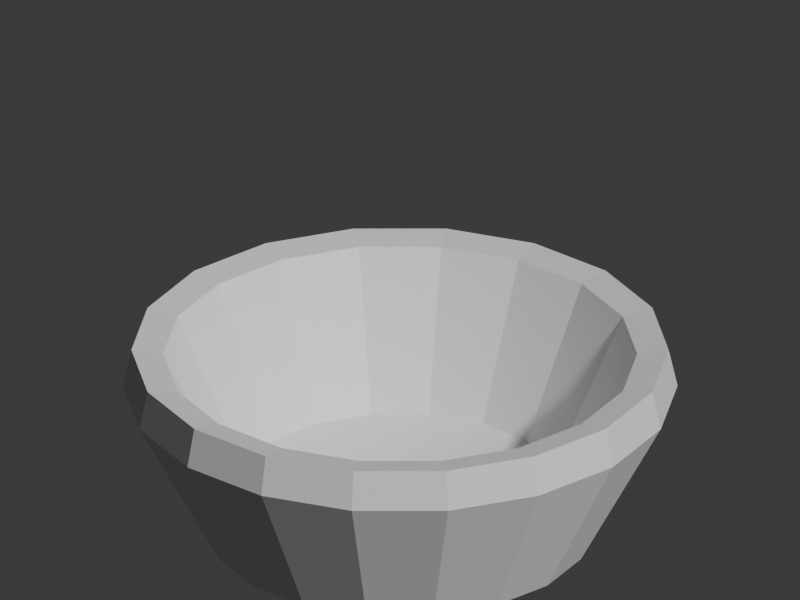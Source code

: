 # Source: tea_chawan.blend  (saved by Blender 5.2.45; exported with 4.5.12 LTS)
import bpy
from mathutils import Matrix  # noqa: F401  (used for matrix-valued properties, if any)

bpy.ops.wm.read_factory_settings(use_empty=True)
scene = bpy.context.scene
scene.name = 'Scene'

# ---- collections
col_collection = bpy.data.collections.new('Collection'); scene.collection.children.link(col_collection)

# ---- materials (node trees are filled in below, after node groups)
mat_clay = bpy.data.materials.new('clay')
mat_clay.diffuse_color = (0.71, 0.45, 0.32, 1.0)

# ---- material node trees
mat_clay.use_nodes = True; mat_clay.node_tree.nodes.clear()
_N = mat_clay.node_tree.nodes; _L = mat_clay.node_tree.links
n0 = _N.new('ShaderNodeBsdfPrincipled'); n0.name = 'Principled BSDF'; n0.location = (-200, 100)
n0.inputs[10].default_value = 0.005
n1 = _N.new('ShaderNodeOutputMaterial'); n1.name = 'Material Output'; n1.location = (200, 100)
_L.new(n0.outputs[0], n1.inputs[0])
n1.is_active_output = True

# ---- world
world_world = bpy.data.worlds.new('World'); scene.world = world_world
world_world.use_nodes = True; world_world.node_tree.nodes.clear()
_N = world_world.node_tree.nodes; _L = world_world.node_tree.links
n0 = _N.new('ShaderNodeOutputWorld'); n0.name = 'World Output'; n0.location = (200, 100)
n1 = _N.new('ShaderNodeBackground'); n1.name = 'Background'; n1.location = (-200, 100)
n1.inputs[0].default_value = (0.05088, 0.05088, 0.05088, 1.0)
_L.new(n1.outputs[0], n0.inputs[0])
n0.is_active_output = True
world_world.color = (0.05088, 0.05088, 0.05088)
world_world.sun_shadow_jitter_overblur = 0.0

# ---- cameras
cam_camera = bpy.data.cameras.new('Camera')
cam_camera.type = 'ORTHO'
cam_camera.ortho_scale = 2.45

# ---- meshes
me_chawan_bowl = bpy.data.meshes.new('Chawan bowl')
me_chawan_bowl.from_pydata([(0.12, 0.0, 0.03), (0.1128, 0.04104, 0.03), (0.09193, 0.07713, 0.03), (0.06, 0.1039, 0.03), (0.02084, 0.1182, 0.03), (-0.02084, 0.1182, 0.03), (-0.06, 0.1039, 0.03), (-0.09193, 0.07713, 0.03), (-0.1128, 0.04104, 0.03), (-0.12, 1.47e-17, 0.03), (-0.1128, -0.04104, 0.03), (-0.09193, -0.07713, 0.03), (-0.06, -0.1039, 0.03), (-0.02084, -0.1182, 0.03), (0.02084, -0.1182, 0.03), (0.06, -0.1039, 0.03), (0.09193, -0.07713, 0.03), (0.1128, -0.04104, 0.03), (0.43, 0.0, 0.06), (0.4041, 0.1471, 0.06), (0.3294, 0.2764, 0.06), (0.215, 0.3724, 0.06), (0.07467, 0.4235, 0.06), (-0.07467, 0.4235, 0.06), (-0.215, 0.3724, 0.06), (-0.3294, 0.2764, 0.06), (-0.4041, 0.1471, 0.06), (-0.43, 5.266e-17, 0.06), (-0.4041, -0.1471, 0.06), (-0.3294, -0.2764, 0.06), (-0.215, -0.3724, 0.06), (-0.07467, -0.4235, 0.06), (0.07467, -0.4235, 0.06), (0.215, -0.3724, 0.06), (0.3294, -0.2764, 0.06), (0.4041, -0.1471, 0.06), (0.62, 0.0, 0.42), (0.5826, 0.2121, 0.42), (0.4749, 0.3985, 0.42), (0.31, 0.5369, 0.42), (0.1077, 0.6106, 0.42), (-0.1077, 0.6106, 0.42), (-0.31, 0.5369, 0.42), (-0.4749, 0.3985, 0.42), (-0.5826, 0.2121, 0.42), (-0.62, 7.593e-17, 0.42), (-0.5826, -0.2121, 0.42), (-0.4749, -0.3985, 0.42), (-0.31, -0.5369, 0.42), (-0.1077, -0.6106, 0.42), (0.1077, -0.6106, 0.42), (0.31, -0.5369, 0.42), (0.4749, -0.3985, 0.42), (0.5826, -0.2121, 0.42), (0.6, 0.0, 0.51), (0.5638, 0.2052, 0.51), (0.4596, 0.3857, 0.51), (0.3, 0.5196, 0.51), (0.1042, 0.5909, 0.51), (-0.1042, 0.5909, 0.51), (-0.3, 0.5196, 0.51), (-0.4596, 0.3857, 0.51), (-0.5638, 0.2052, 0.51), (-0.6, 7.348e-17, 0.51), (-0.5638, -0.2052, 0.51), (-0.4596, -0.3857, 0.51), (-0.3, -0.5196, 0.51), (-0.1042, -0.5909, 0.51), (0.1042, -0.5909, 0.51), (0.3, -0.5196, 0.51), (0.4596, -0.3857, 0.51), (0.5638, -0.2052, 0.51), (0.53, 0.0, 0.5), (0.498, 0.1813, 0.5), (0.406, 0.3407, 0.5), (0.265, 0.459, 0.5), (0.09203, 0.5219, 0.5), (-0.09203, 0.5219, 0.5), (-0.265, 0.459, 0.5), (-0.406, 0.3407, 0.5), (-0.498, 0.1813, 0.5), (-0.53, 6.491e-17, 0.5), (-0.498, -0.1813, 0.5), (-0.406, -0.3407, 0.5), (-0.265, -0.459, 0.5), (-0.09203, -0.5219, 0.5), (0.09203, -0.5219, 0.5), (0.265, -0.459, 0.5), (0.406, -0.3407, 0.5), (0.498, -0.1813, 0.5), (0.37, 0.0, 0.16), (0.3477, 0.1265, 0.16), (0.2834, 0.2378, 0.16), (0.185, 0.3204, 0.16), (0.06425, 0.3644, 0.16), (-0.06425, 0.3644, 0.16), (-0.185, 0.3204, 0.16), (-0.2834, 0.2378, 0.16), (-0.3477, 0.1265, 0.16), (-0.37, 4.531e-17, 0.16), (-0.3477, -0.1265, 0.16), (-0.2834, -0.2378, 0.16), (-0.185, -0.3204, 0.16), (-0.06425, -0.3644, 0.16), (0.06425, -0.3644, 0.16), (0.185, -0.3204, 0.16), (0.2834, -0.2378, 0.16), (0.3477, -0.1265, 0.16), (0.1, 0.0, 0.11), (0.09397, 0.0342, 0.11), (0.0766, 0.06428, 0.11), (0.05, 0.0866, 0.11), (0.01736, 0.09848, 0.11), (-0.01736, 0.09848, 0.11), (-0.05, 0.0866, 0.11), (-0.0766, 0.06428, 0.11), (-0.09397, 0.0342, 0.11), (-0.1, 1.225e-17, 0.11), (-0.09397, -0.0342, 0.11), (-0.0766, -0.06428, 0.11), (-0.05, -0.0866, 0.11), (-0.01736, -0.09848, 0.11), (0.01736, -0.09848, 0.11), (0.05, -0.0866, 0.11), (0.0766, -0.06428, 0.11), (0.09397, -0.0342, 0.11)], [], [(0, 1, 19, 18), (1, 2, 20, 19), (2, 3, 21, 20), (3, 4, 22, 21), (4, 5, 23, 22), (5, 6, 24, 23), (6, 7, 25, 24), (7, 8, 26, 25), (8, 9, 27, 26), (9, 10, 28, 27), (10, 11, 29, 28), (11, 12, 30, 29), (12, 13, 31, 30), (13, 14, 32, 31), (14, 15, 33, 32), (15, 16, 34, 33), (16, 17, 35, 34), (17, 0, 18, 35), (18, 19, 37, 36), (19, 20, 38, 37), (20, 21, 39, 38), (21, 22, 40, 39), (22, 23, 41, 40), (23, 24, 42, 41), (24, 25, 43, 42), (25, 26, 44, 43), (26, 27, 45, 44), (27, 28, 46, 45), (28, 29, 47, 46), (29, 30, 48, 47), (30, 31, 49, 48), (31, 32, 50, 49), (32, 33, 51, 50), (33, 34, 52, 51), (34, 35, 53, 52), (35, 18, 36, 53), (36, 37, 55, 54), (37, 38, 56, 55), (38, 39, 57, 56), (39, 40, 58, 57), (40, 41, 59, 58), (41, 42, 60, 59), (42, 43, 61, 60), (43, 44, 62, 61), (44, 45, 63, 62), (45, 46, 64, 63), (46, 47, 65, 64), (47, 48, 66, 65), (48, 49, 67, 66), (49, 50, 68, 67), (50, 51, 69, 68), (51, 52, 70, 69), (52, 53, 71, 70), (53, 36, 54, 71), (54, 55, 73, 72), (55, 56, 74, 73), (56, 57, 75, 74), (57, 58, 76, 75), (58, 59, 77, 76), (59, 60, 78, 77), (60, 61, 79, 78), (61, 62, 80, 79), (62, 63, 81, 80), (63, 64, 82, 81), (64, 65, 83, 82), (65, 66, 84, 83), (66, 67, 85, 84), (67, 68, 86, 85), (68, 69, 87, 86), (69, 70, 88, 87), (70, 71, 89, 88), (71, 54, 72, 89), (72, 73, 91, 90), (73, 74, 92, 91), (74, 75, 93, 92), (75, 76, 94, 93), (76, 77, 95, 94), (77, 78, 96, 95), (78, 79, 97, 96), (79, 80, 98, 97), (80, 81, 99, 98), (81, 82, 100, 99), (82, 83, 101, 100), (83, 84, 102, 101), (84, 85, 103, 102), (85, 86, 104, 103), (86, 87, 105, 104), (87, 88, 106, 105), (88, 89, 107, 106), (89, 72, 90, 107), (90, 91, 109, 108), (91, 92, 110, 109), (92, 93, 111, 110), (93, 94, 112, 111), (94, 95, 113, 112), (95, 96, 114, 113), (96, 97, 115, 114), (97, 98, 116, 115), (98, 99, 117, 116), (99, 100, 118, 117), (100, 101, 119, 118), (101, 102, 120, 119), (102, 103, 121, 120), (103, 104, 122, 121), (104, 105, 123, 122), (105, 106, 124, 123), (106, 107, 125, 124), (107, 90, 108, 125), (17, 16, 15, 14, 13, 12, 11, 10, 9, 8, 7, 6, 5, 4, 3, 2, 1, 0), (108, 109, 110, 111, 112, 113, 114, 115, 116, 117, 118, 119, 120, 121, 122, 123, 124, 125)])
me_chawan_bowl.materials.append(mat_clay)
me_chawan_bowl.update()

# ---- objects
ob_chawan_bowl = bpy.data.objects.new('Chawan bowl', me_chawan_bowl)
ob_turntable_camera = bpy.data.objects.new('Turntable_Camera', cam_camera)

# ---- transforms, parenting, visibility, modifiers, constraints
ob_chawan_bowl.location = (0.0, 0.0, -0.04113)
ob_chawan_bowl.scale = (1.371, 1.371, 1.371)
ob_turntable_camera.location = (2.817e-16, -4.6, 3.2)
ob_turntable_camera.rotation_euler = (1.095, 3.154e-24, 6.123e-17)

# ---- collection membership
col_collection.objects.link(ob_chawan_bowl)
col_collection.objects.link(ob_turntable_camera)

# ---- scene / render settings (as saved in the file)
scene.camera = ob_turntable_camera
scene.frame_start = 1; scene.frame_end = 144; scene.frame_set(1)
scene.render.engine = 'BLENDER_WORKBENCH'
scene.render.resolution_x = 400
scene.render.resolution_y = 300
scene.render.bake_bias = 0.0
scene.render.bake_samples = 0
scene.render.compositor_device = 'GPU'
scene.eevee.use_volume_custom_range = False
scene.eevee.fast_gi_thickness_near = 0.1
scene.eevee.fast_gi_thickness_far = 0.0
scene.eevee.ray_tracing_options.screen_trace_thickness = 0.1
bpy.context.view_layer.update()

# ---- added for rendering (the .blend has no usable light): sun
light_auto_sun = bpy.data.lights.new('AutoSun', 'SUN')
light_auto_sun.energy = 3.0
light_auto_sun.angle = 0.0523599
ob_auto_sun = bpy.data.objects.new('AutoSun', light_auto_sun)
scene.collection.objects.link(ob_auto_sun)
ob_auto_sun.rotation_euler = (0.872665, 0.174533, 0.523599)
bpy.context.view_layer.update()
